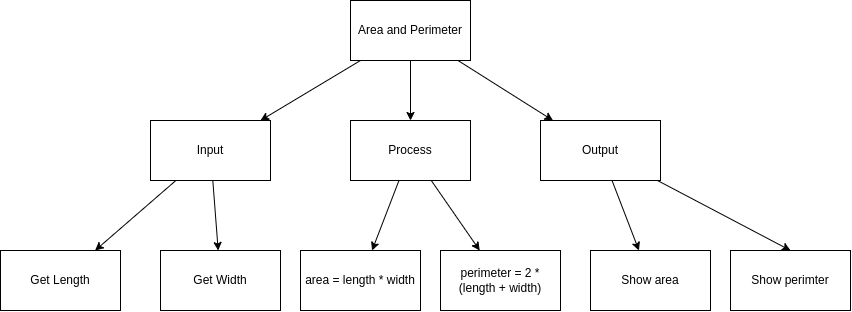

The diagram above was exported from draw.io. Its source (the exported page's mxGraphModel, read from the mxfile embedded in the PNG):
<mxGraphModel dx="1507" dy="722" grid="1" gridSize="10" guides="1" tooltips="1" connect="1" arrows="1" fold="1" page="1" pageScale="1" pageWidth="827" pageHeight="1169" math="0" shadow="0">
  <root>
    <mxCell id="0" />
    <mxCell id="1" parent="0" />
    <mxCell id="kIHPj6zRgX1InL4mbEAz-5" style="edgeStyle=none;html=1;entryX=0.5;entryY=0;entryDx=0;entryDy=0;" edge="1" parent="1" source="kIHPj6zRgX1InL4mbEAz-1" target="kIHPj6zRgX1InL4mbEAz-2">
      <mxGeometry relative="1" as="geometry" />
    </mxCell>
    <mxCell id="kIHPj6zRgX1InL4mbEAz-6" style="edgeStyle=none;html=1;rounded=0;" edge="1" parent="1" source="kIHPj6zRgX1InL4mbEAz-1" target="kIHPj6zRgX1InL4mbEAz-3">
      <mxGeometry relative="1" as="geometry" />
    </mxCell>
    <mxCell id="kIHPj6zRgX1InL4mbEAz-7" style="edgeStyle=none;rounded=0;html=1;" edge="1" parent="1" source="kIHPj6zRgX1InL4mbEAz-1" target="kIHPj6zRgX1InL4mbEAz-4">
      <mxGeometry relative="1" as="geometry" />
    </mxCell>
    <mxCell id="kIHPj6zRgX1InL4mbEAz-1" value="Area and Perimeter" style="rounded=0;whiteSpace=wrap;html=1;" vertex="1" parent="1">
      <mxGeometry x="270" y="80" width="120" height="60" as="geometry" />
    </mxCell>
    <mxCell id="kIHPj6zRgX1InL4mbEAz-14" style="edgeStyle=none;rounded=0;html=1;" edge="1" parent="1" source="kIHPj6zRgX1InL4mbEAz-2" target="kIHPj6zRgX1InL4mbEAz-12">
      <mxGeometry relative="1" as="geometry" />
    </mxCell>
    <mxCell id="kIHPj6zRgX1InL4mbEAz-15" style="edgeStyle=none;rounded=0;html=1;" edge="1" parent="1" source="kIHPj6zRgX1InL4mbEAz-2" target="kIHPj6zRgX1InL4mbEAz-13">
      <mxGeometry relative="1" as="geometry" />
    </mxCell>
    <mxCell id="kIHPj6zRgX1InL4mbEAz-2" value="Process" style="rounded=0;whiteSpace=wrap;html=1;" vertex="1" parent="1">
      <mxGeometry x="270" y="200" width="120" height="60" as="geometry" />
    </mxCell>
    <mxCell id="kIHPj6zRgX1InL4mbEAz-10" style="edgeStyle=none;rounded=0;html=1;" edge="1" parent="1" source="kIHPj6zRgX1InL4mbEAz-3" target="kIHPj6zRgX1InL4mbEAz-8">
      <mxGeometry relative="1" as="geometry" />
    </mxCell>
    <mxCell id="kIHPj6zRgX1InL4mbEAz-11" style="edgeStyle=none;rounded=0;html=1;" edge="1" parent="1" source="kIHPj6zRgX1InL4mbEAz-3" target="kIHPj6zRgX1InL4mbEAz-9">
      <mxGeometry relative="1" as="geometry" />
    </mxCell>
    <mxCell id="kIHPj6zRgX1InL4mbEAz-3" value="Input" style="rounded=0;whiteSpace=wrap;html=1;" vertex="1" parent="1">
      <mxGeometry x="70" y="200" width="120" height="60" as="geometry" />
    </mxCell>
    <mxCell id="kIHPj6zRgX1InL4mbEAz-18" style="edgeStyle=none;rounded=0;html=1;" edge="1" parent="1" source="kIHPj6zRgX1InL4mbEAz-4" target="kIHPj6zRgX1InL4mbEAz-16">
      <mxGeometry relative="1" as="geometry" />
    </mxCell>
    <mxCell id="kIHPj6zRgX1InL4mbEAz-19" style="edgeStyle=none;rounded=0;html=1;entryX=0.5;entryY=0;entryDx=0;entryDy=0;" edge="1" parent="1" source="kIHPj6zRgX1InL4mbEAz-4" target="kIHPj6zRgX1InL4mbEAz-17">
      <mxGeometry relative="1" as="geometry" />
    </mxCell>
    <mxCell id="kIHPj6zRgX1InL4mbEAz-4" value="Output" style="rounded=0;whiteSpace=wrap;html=1;" vertex="1" parent="1">
      <mxGeometry x="460" y="200" width="120" height="60" as="geometry" />
    </mxCell>
    <mxCell id="kIHPj6zRgX1InL4mbEAz-8" value="Get Width" style="rounded=0;whiteSpace=wrap;html=1;" vertex="1" parent="1">
      <mxGeometry x="80" y="330" width="120" height="60" as="geometry" />
    </mxCell>
    <mxCell id="kIHPj6zRgX1InL4mbEAz-9" value="Get Length" style="rounded=0;whiteSpace=wrap;html=1;" vertex="1" parent="1">
      <mxGeometry x="-80" y="330" width="120" height="60" as="geometry" />
    </mxCell>
    <mxCell id="kIHPj6zRgX1InL4mbEAz-12" value="area = length * width" style="rounded=0;whiteSpace=wrap;html=1;" vertex="1" parent="1">
      <mxGeometry x="220" y="330" width="120" height="60" as="geometry" />
    </mxCell>
    <mxCell id="kIHPj6zRgX1InL4mbEAz-13" value="perimeter = 2 * (length + width)" style="rounded=0;whiteSpace=wrap;html=1;" vertex="1" parent="1">
      <mxGeometry x="360" y="330" width="120" height="60" as="geometry" />
    </mxCell>
    <mxCell id="kIHPj6zRgX1InL4mbEAz-16" value="Show area" style="rounded=0;whiteSpace=wrap;html=1;" vertex="1" parent="1">
      <mxGeometry x="510" y="330" width="120" height="60" as="geometry" />
    </mxCell>
    <mxCell id="kIHPj6zRgX1InL4mbEAz-17" value="Show perimter" style="rounded=0;whiteSpace=wrap;html=1;" vertex="1" parent="1">
      <mxGeometry x="650" y="330" width="120" height="60" as="geometry" />
    </mxCell>
  </root>
</mxGraphModel>